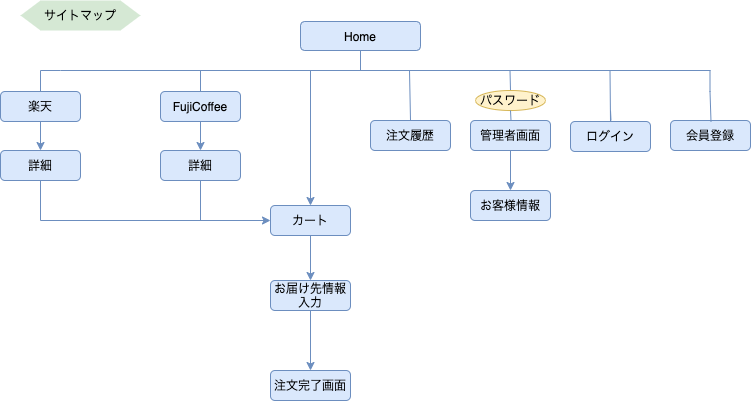

The diagram above was exported from draw.io. Its source (the exported page's mxGraphModel, read from the mxfile embedded in the PNG):
<mxGraphModel dx="946" dy="614" grid="1" gridSize="10" guides="1" tooltips="1" connect="1" arrows="1" fold="1" page="1" pageScale="1" pageWidth="827" pageHeight="1169" math="0" shadow="0">
  <root>
    <mxCell id="WIyWlLk6GJQsqaUBKTNV-0" />
    <mxCell id="WIyWlLk6GJQsqaUBKTNV-1" parent="WIyWlLk6GJQsqaUBKTNV-0" />
    <mxCell id="8t4tjtZVe0Ywgyi25n2t-0" value="Home" style="rounded=1;whiteSpace=wrap;html=1;fillColor=#dae8fc;strokeColor=#6c8ebf;" parent="WIyWlLk6GJQsqaUBKTNV-1" vertex="1">
      <mxGeometry x="330" y="41" width="120" height="29" as="geometry" />
    </mxCell>
    <mxCell id="8t4tjtZVe0Ywgyi25n2t-21" style="edgeStyle=orthogonalEdgeStyle;rounded=0;orthogonalLoop=1;jettySize=auto;html=1;exitX=0.5;exitY=1;exitDx=0;exitDy=0;entryX=0;entryY=0.5;entryDx=0;entryDy=0;fillColor=#dae8fc;strokeColor=#6c8ebf;" parent="WIyWlLk6GJQsqaUBKTNV-1" source="8t4tjtZVe0Ywgyi25n2t-1" target="8t4tjtZVe0Ywgyi25n2t-9" edge="1">
      <mxGeometry relative="1" as="geometry" />
    </mxCell>
    <mxCell id="8t4tjtZVe0Ywgyi25n2t-1" value="詳細" style="rounded=1;whiteSpace=wrap;html=1;fillColor=#dae8fc;strokeColor=#6c8ebf;" parent="WIyWlLk6GJQsqaUBKTNV-1" vertex="1">
      <mxGeometry x="30" y="170" width="80" height="30" as="geometry" />
    </mxCell>
    <mxCell id="8t4tjtZVe0Ywgyi25n2t-19" style="edgeStyle=orthogonalEdgeStyle;rounded=0;orthogonalLoop=1;jettySize=auto;html=1;exitX=0.5;exitY=1;exitDx=0;exitDy=0;entryX=0.5;entryY=0;entryDx=0;entryDy=0;fillColor=#dae8fc;strokeColor=#6c8ebf;" parent="WIyWlLk6GJQsqaUBKTNV-1" source="8t4tjtZVe0Ywgyi25n2t-2" target="8t4tjtZVe0Ywgyi25n2t-8" edge="1">
      <mxGeometry relative="1" as="geometry" />
    </mxCell>
    <mxCell id="8t4tjtZVe0Ywgyi25n2t-2" value="FujiCoffee" style="rounded=1;whiteSpace=wrap;html=1;fillColor=#dae8fc;strokeColor=#6c8ebf;" parent="WIyWlLk6GJQsqaUBKTNV-1" vertex="1">
      <mxGeometry x="190" y="111" width="80" height="30" as="geometry" />
    </mxCell>
    <mxCell id="8t4tjtZVe0Ywgyi25n2t-18" style="edgeStyle=orthogonalEdgeStyle;rounded=0;orthogonalLoop=1;jettySize=auto;html=1;exitX=0.5;exitY=1;exitDx=0;exitDy=0;entryX=0.5;entryY=0;entryDx=0;entryDy=0;fillColor=#dae8fc;strokeColor=#6c8ebf;" parent="WIyWlLk6GJQsqaUBKTNV-1" source="8t4tjtZVe0Ywgyi25n2t-3" target="8t4tjtZVe0Ywgyi25n2t-1" edge="1">
      <mxGeometry relative="1" as="geometry" />
    </mxCell>
    <mxCell id="8t4tjtZVe0Ywgyi25n2t-3" value="楽天" style="rounded=1;whiteSpace=wrap;html=1;fillColor=#dae8fc;strokeColor=#6c8ebf;" parent="WIyWlLk6GJQsqaUBKTNV-1" vertex="1">
      <mxGeometry x="30" y="111" width="80" height="30" as="geometry" />
    </mxCell>
    <mxCell id="8t4tjtZVe0Ywgyi25n2t-6" value="" style="endArrow=none;html=1;rounded=0;entryX=0.5;entryY=1;entryDx=0;entryDy=0;fillColor=#dae8fc;strokeColor=#6c8ebf;" parent="WIyWlLk6GJQsqaUBKTNV-1" target="8t4tjtZVe0Ywgyi25n2t-0" edge="1">
      <mxGeometry width="50" height="50" relative="1" as="geometry">
        <mxPoint x="390" y="90" as="sourcePoint" />
        <mxPoint x="430" y="80" as="targetPoint" />
      </mxGeometry>
    </mxCell>
    <mxCell id="8t4tjtZVe0Ywgyi25n2t-7" value="" style="endArrow=none;html=1;rounded=0;exitX=0.5;exitY=0;exitDx=0;exitDy=0;entryX=0.5;entryY=0;entryDx=0;entryDy=0;fillColor=#dae8fc;strokeColor=#6c8ebf;" parent="WIyWlLk6GJQsqaUBKTNV-1" source="8t4tjtZVe0Ywgyi25n2t-3" target="8t4tjtZVe0Ywgyi25n2t-2" edge="1">
      <mxGeometry width="50" height="50" relative="1" as="geometry">
        <mxPoint x="370" y="120" as="sourcePoint" />
        <mxPoint x="410" y="120" as="targetPoint" />
        <Array as="points">
          <mxPoint x="70" y="90" />
          <mxPoint x="90" y="90" />
          <mxPoint x="300" y="90" />
          <mxPoint x="440" y="90" />
          <mxPoint x="480" y="90" />
          <mxPoint x="740" y="90" />
          <mxPoint x="280" y="90" />
          <mxPoint x="230" y="90" />
        </Array>
      </mxGeometry>
    </mxCell>
    <mxCell id="8t4tjtZVe0Ywgyi25n2t-24" style="rounded=0;orthogonalLoop=1;jettySize=auto;html=1;exitX=0.5;exitY=1;exitDx=0;exitDy=0;endArrow=none;endFill=0;fillColor=#dae8fc;strokeColor=#6c8ebf;" parent="WIyWlLk6GJQsqaUBKTNV-1" source="8t4tjtZVe0Ywgyi25n2t-8" edge="1">
      <mxGeometry relative="1" as="geometry">
        <mxPoint x="230" y="240" as="targetPoint" />
      </mxGeometry>
    </mxCell>
    <mxCell id="8t4tjtZVe0Ywgyi25n2t-8" value="詳細" style="rounded=1;whiteSpace=wrap;html=1;fillColor=#dae8fc;strokeColor=#6c8ebf;" parent="WIyWlLk6GJQsqaUBKTNV-1" vertex="1">
      <mxGeometry x="190" y="170" width="80" height="30" as="geometry" />
    </mxCell>
    <mxCell id="8t4tjtZVe0Ywgyi25n2t-20" style="edgeStyle=orthogonalEdgeStyle;rounded=0;orthogonalLoop=1;jettySize=auto;html=1;exitX=0.5;exitY=0;exitDx=0;exitDy=0;entryX=0.5;entryY=0;entryDx=0;entryDy=0;fillColor=#dae8fc;strokeColor=#6c8ebf;" parent="WIyWlLk6GJQsqaUBKTNV-1" target="8t4tjtZVe0Ywgyi25n2t-9" edge="1">
      <mxGeometry relative="1" as="geometry">
        <mxPoint x="340" y="90" as="sourcePoint" />
      </mxGeometry>
    </mxCell>
    <mxCell id="8t4tjtZVe0Ywgyi25n2t-28" style="edgeStyle=none;rounded=0;orthogonalLoop=1;jettySize=auto;html=1;exitX=0.5;exitY=1;exitDx=0;exitDy=0;entryX=0.5;entryY=0;entryDx=0;entryDy=0;endArrow=classic;endFill=1;fillColor=#dae8fc;strokeColor=#6c8ebf;" parent="WIyWlLk6GJQsqaUBKTNV-1" source="8t4tjtZVe0Ywgyi25n2t-9" target="8t4tjtZVe0Ywgyi25n2t-27" edge="1">
      <mxGeometry relative="1" as="geometry" />
    </mxCell>
    <mxCell id="8t4tjtZVe0Ywgyi25n2t-9" value="カート" style="rounded=1;whiteSpace=wrap;html=1;fillColor=#dae8fc;strokeColor=#6c8ebf;" parent="WIyWlLk6GJQsqaUBKTNV-1" vertex="1">
      <mxGeometry x="300" y="225" width="80" height="30" as="geometry" />
    </mxCell>
    <mxCell id="8t4tjtZVe0Ywgyi25n2t-36" style="edgeStyle=none;rounded=0;orthogonalLoop=1;jettySize=auto;html=1;exitX=0.5;exitY=1;exitDx=0;exitDy=0;entryX=0.5;entryY=0;entryDx=0;entryDy=0;endArrow=classic;endFill=1;fillColor=#dae8fc;strokeColor=#6c8ebf;" parent="WIyWlLk6GJQsqaUBKTNV-1" source="8t4tjtZVe0Ywgyi25n2t-10" target="8t4tjtZVe0Ywgyi25n2t-25" edge="1">
      <mxGeometry relative="1" as="geometry" />
    </mxCell>
    <mxCell id="8t4tjtZVe0Ywgyi25n2t-10" value="管理者画面" style="rounded=1;whiteSpace=wrap;html=1;fillColor=#dae8fc;strokeColor=#6c8ebf;" parent="WIyWlLk6GJQsqaUBKTNV-1" vertex="1">
      <mxGeometry x="500" y="140" width="80" height="30" as="geometry" />
    </mxCell>
    <mxCell id="8t4tjtZVe0Ywgyi25n2t-11" value="注文履歴" style="rounded=1;whiteSpace=wrap;html=1;fillColor=#dae8fc;strokeColor=#6c8ebf;" parent="WIyWlLk6GJQsqaUBKTNV-1" vertex="1">
      <mxGeometry x="400" y="140" width="80" height="30" as="geometry" />
    </mxCell>
    <mxCell id="8t4tjtZVe0Ywgyi25n2t-16" value="ログイン" style="rounded=1;whiteSpace=wrap;html=1;fillColor=#dae8fc;strokeColor=#6c8ebf;" parent="WIyWlLk6GJQsqaUBKTNV-1" vertex="1">
      <mxGeometry x="600" y="141" width="80" height="30" as="geometry" />
    </mxCell>
    <mxCell id="8t4tjtZVe0Ywgyi25n2t-25" value="お客様情報" style="rounded=1;whiteSpace=wrap;html=1;fillColor=#dae8fc;strokeColor=#6c8ebf;" parent="WIyWlLk6GJQsqaUBKTNV-1" vertex="1">
      <mxGeometry x="500" y="210" width="80" height="30" as="geometry" />
    </mxCell>
    <mxCell id="8t4tjtZVe0Ywgyi25n2t-26" value="注文完了画面" style="rounded=1;whiteSpace=wrap;html=1;fillColor=#dae8fc;strokeColor=#6c8ebf;" parent="WIyWlLk6GJQsqaUBKTNV-1" vertex="1">
      <mxGeometry x="300" y="390" width="80" height="30" as="geometry" />
    </mxCell>
    <mxCell id="8t4tjtZVe0Ywgyi25n2t-29" style="edgeStyle=none;rounded=0;orthogonalLoop=1;jettySize=auto;html=1;exitX=0.5;exitY=1;exitDx=0;exitDy=0;entryX=0.5;entryY=0;entryDx=0;entryDy=0;endArrow=classic;endFill=1;fillColor=#dae8fc;strokeColor=#6c8ebf;" parent="WIyWlLk6GJQsqaUBKTNV-1" source="8t4tjtZVe0Ywgyi25n2t-27" target="8t4tjtZVe0Ywgyi25n2t-26" edge="1">
      <mxGeometry relative="1" as="geometry" />
    </mxCell>
    <mxCell id="8t4tjtZVe0Ywgyi25n2t-27" value="お届け先情報入力" style="rounded=1;whiteSpace=wrap;html=1;fillColor=#dae8fc;strokeColor=#6c8ebf;" parent="WIyWlLk6GJQsqaUBKTNV-1" vertex="1">
      <mxGeometry x="300" y="300" width="80" height="30" as="geometry" />
    </mxCell>
    <mxCell id="8t4tjtZVe0Ywgyi25n2t-33" value="" style="endArrow=none;html=1;rounded=0;exitX=0.5;exitY=0;exitDx=0;exitDy=0;fillColor=#dae8fc;strokeColor=#6c8ebf;" parent="WIyWlLk6GJQsqaUBKTNV-1" source="8t4tjtZVe0Ywgyi25n2t-11" edge="1">
      <mxGeometry width="50" height="50" relative="1" as="geometry">
        <mxPoint x="389" y="140" as="sourcePoint" />
        <mxPoint x="439" y="90" as="targetPoint" />
      </mxGeometry>
    </mxCell>
    <mxCell id="8t4tjtZVe0Ywgyi25n2t-34" value="" style="endArrow=none;html=1;rounded=0;exitX=0.5;exitY=0;exitDx=0;exitDy=0;fillColor=#dae8fc;strokeColor=#6c8ebf;startArrow=none;" parent="WIyWlLk6GJQsqaUBKTNV-1" source="8t4tjtZVe0Ywgyi25n2t-37" edge="1">
      <mxGeometry width="50" height="50" relative="1" as="geometry">
        <mxPoint x="540.5" y="140" as="sourcePoint" />
        <mxPoint x="539.5" y="90" as="targetPoint" />
      </mxGeometry>
    </mxCell>
    <mxCell id="8t4tjtZVe0Ywgyi25n2t-35" value="" style="endArrow=none;html=1;rounded=0;exitX=0.5;exitY=0;exitDx=0;exitDy=0;fillColor=#dae8fc;strokeColor=#6c8ebf;startArrow=none;" parent="WIyWlLk6GJQsqaUBKTNV-1" source="8t4tjtZVe0Ywgyi25n2t-16" edge="1">
      <mxGeometry width="50" height="50" relative="1" as="geometry">
        <mxPoint x="640" y="110" as="sourcePoint" />
        <mxPoint x="639.5" y="90" as="targetPoint" />
      </mxGeometry>
    </mxCell>
    <mxCell id="8t4tjtZVe0Ywgyi25n2t-37" value="パスワード" style="ellipse;whiteSpace=wrap;html=1;strokeColor=#d6b656;fillColor=#fff2cc;" parent="WIyWlLk6GJQsqaUBKTNV-1" vertex="1">
      <mxGeometry x="505" y="110" width="70" height="20" as="geometry" />
    </mxCell>
    <mxCell id="8t4tjtZVe0Ywgyi25n2t-38" value="" style="endArrow=none;html=1;rounded=0;exitX=0.5;exitY=0;exitDx=0;exitDy=0;fillColor=#dae8fc;strokeColor=#6c8ebf;" parent="WIyWlLk6GJQsqaUBKTNV-1" target="8t4tjtZVe0Ywgyi25n2t-37" edge="1">
      <mxGeometry width="50" height="50" relative="1" as="geometry">
        <mxPoint x="540.5" y="140" as="sourcePoint" />
        <mxPoint x="539.5" y="90" as="targetPoint" />
      </mxGeometry>
    </mxCell>
    <mxCell id="8t4tjtZVe0Ywgyi25n2t-40" value="" style="endArrow=none;html=1;rounded=0;exitX=0.5;exitY=0;exitDx=0;exitDy=0;fillColor=#dae8fc;strokeColor=#6c8ebf;" parent="WIyWlLk6GJQsqaUBKTNV-1" edge="1">
      <mxGeometry width="50" height="50" relative="1" as="geometry">
        <mxPoint x="640.5" y="140" as="sourcePoint" />
        <mxPoint x="640" y="130" as="targetPoint" />
      </mxGeometry>
    </mxCell>
    <mxCell id="8t4tjtZVe0Ywgyi25n2t-42" value="会員登録" style="rounded=1;whiteSpace=wrap;html=1;fillColor=#dae8fc;strokeColor=#6c8ebf;" parent="WIyWlLk6GJQsqaUBKTNV-1" vertex="1">
      <mxGeometry x="700" y="140" width="80" height="30" as="geometry" />
    </mxCell>
    <mxCell id="8t4tjtZVe0Ywgyi25n2t-43" value="" style="endArrow=none;html=1;rounded=0;exitX=0.5;exitY=0;exitDx=0;exitDy=0;fillColor=#dae8fc;strokeColor=#6c8ebf;" parent="WIyWlLk6GJQsqaUBKTNV-1" edge="1">
      <mxGeometry width="50" height="50" relative="1" as="geometry">
        <mxPoint x="740.5" y="141" as="sourcePoint" />
        <mxPoint x="739.5" y="91" as="targetPoint" />
        <Array as="points">
          <mxPoint x="739.5" y="111" />
        </Array>
      </mxGeometry>
    </mxCell>
    <mxCell id="8t4tjtZVe0Ywgyi25n2t-47" value="サイトマップ" style="shape=hexagon;perimeter=hexagonPerimeter2;whiteSpace=wrap;html=1;fixedSize=1;strokeColor=none;fillColor=#d5e8d4;" parent="WIyWlLk6GJQsqaUBKTNV-1" vertex="1">
      <mxGeometry x="50" y="20" width="120" height="30" as="geometry" />
    </mxCell>
  </root>
</mxGraphModel>